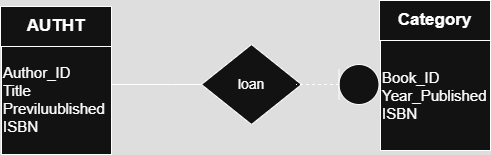

The diagram above was exported from draw.io. Its source (the exported page's mxGraphModel, read from the mxfile embedded in the PNG):
<mxGraphModel dx="800" dy="537" grid="1" gridSize="10" guides="1" tooltips="1" connect="1" arrows="1" fold="1" page="1" pageScale="1" pageWidth="850" pageHeight="1100" math="0" shadow="0">
  <root>
    <mxCell id="0" />
    <mxCell id="1" parent="0" />
    <mxCell id="aJxhI9fagRG6oJlo9DGJ-4" value="&lt;font style=&quot;font-size: 14px;&quot;&gt;loan&lt;/font&gt;" style="rhombus;whiteSpace=wrap;html=1;" vertex="1" parent="1">
      <mxGeometry x="330" y="80" width="100" height="80" as="geometry" />
    </mxCell>
    <mxCell id="aJxhI9fagRG6oJlo9DGJ-1" value="&lt;font style=&quot;font-size: 15px;&quot;&gt;Author_ID&lt;/font&gt;&lt;div&gt;&lt;font style=&quot;font-size: 15px;&quot;&gt;Title&lt;/font&gt;&lt;/div&gt;&lt;div&gt;&lt;font style=&quot;font-size: 15px;&quot;&gt;Previluublished&lt;/font&gt;&lt;/div&gt;&lt;div&gt;&lt;font style=&quot;font-size: 15px;&quot;&gt;ISBN&lt;/font&gt;&lt;/div&gt;" style="whiteSpace=wrap;html=1;aspect=fixed;align=left;" vertex="1" parent="1">
      <mxGeometry x="130" y="80" width="110" height="110" as="geometry" />
    </mxCell>
    <mxCell id="aJxhI9fagRG6oJlo9DGJ-2" value="&lt;b&gt;&lt;font style=&quot;font-size: 17px;&quot;&gt;AUTHT&lt;/font&gt;&lt;/b&gt;" style="rounded=0;whiteSpace=wrap;html=1;" vertex="1" parent="1">
      <mxGeometry x="129" y="42" width="111" height="40" as="geometry" />
    </mxCell>
    <mxCell id="aJxhI9fagRG6oJlo9DGJ-3" value="" style="endArrow=none;html=1;rounded=0;" edge="1" parent="1">
      <mxGeometry width="50" height="50" relative="1" as="geometry">
        <mxPoint x="240" y="120" as="sourcePoint" />
        <mxPoint x="330" y="120" as="targetPoint" />
        <Array as="points">
          <mxPoint x="300" y="120" />
        </Array>
      </mxGeometry>
    </mxCell>
    <mxCell id="aJxhI9fagRG6oJlo9DGJ-9" value="" style="shape=umlLifeline;perimeter=lifelinePerimeter;whiteSpace=wrap;html=1;container=1;dropTarget=0;collapsible=0;recursiveResize=0;outlineConnect=0;portConstraint=eastwest;newEdgeStyle={&quot;curved&quot;:0,&quot;rounded&quot;:0};participant=umlEntity;rotation=90;size=40;" vertex="1" parent="1">
      <mxGeometry x="446.25" y="78.75" width="40" height="82.5" as="geometry" />
    </mxCell>
    <mxCell id="aJxhI9fagRG6oJlo9DGJ-10" value="&lt;span style=&quot;font-size: 15px;&quot;&gt;Book_ID&lt;/span&gt;&lt;div&gt;&lt;span style=&quot;font-size: 15px;&quot;&gt;Year_Published&lt;/span&gt;&lt;/div&gt;&lt;div&gt;&lt;span style=&quot;font-size: 15px;&quot;&gt;ISBN&lt;/span&gt;&lt;/div&gt;" style="whiteSpace=wrap;html=1;aspect=fixed;align=left;" vertex="1" parent="1">
      <mxGeometry x="509" y="76" width="110" height="110" as="geometry" />
    </mxCell>
    <mxCell id="aJxhI9fagRG6oJlo9DGJ-11" value="&lt;span style=&quot;font-size: 17px;&quot;&gt;&lt;b&gt;Category&lt;/b&gt;&lt;/span&gt;" style="rounded=0;whiteSpace=wrap;html=1;" vertex="1" parent="1">
      <mxGeometry x="508" y="36" width="111" height="40" as="geometry" />
    </mxCell>
  </root>
</mxGraphModel>